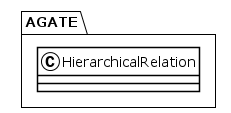

The diagram above was rendered by PlantUML. Its source (embedded in the PNG):
@startuml
!theme plain
package AGATE {
class HierarchicalRelation {
}
}
@enduml